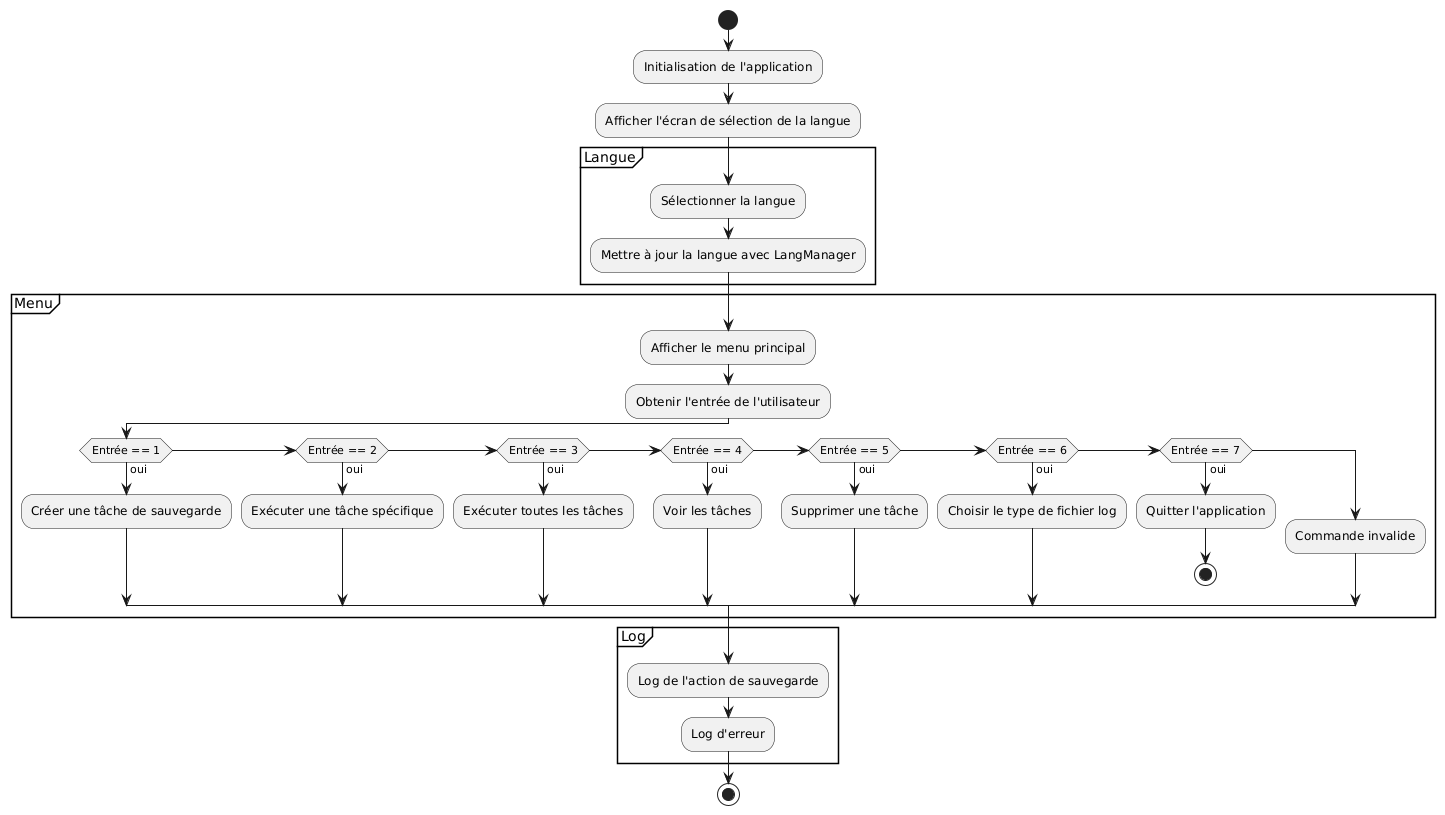

The diagram above was rendered by PlantUML. Its source (embedded in the PNG):
@startuml
start

:Initialisation de l'application;
:Afficher l'écran de sélection de la langue;

partition Langue {
    :Sélectionner la langue;
    :Mettre à jour la langue avec LangManager;
}

partition Menu {
    :Afficher le menu principal;
    :Obtenir l'entrée de l'utilisateur;

    if (Entrée == 1) then (oui)
        :Créer une tâche de sauvegarde;
    else if (Entrée == 2) then (oui)
        :Exécuter une tâche spécifique;
    else if (Entrée == 3) then (oui)
        :Exécuter toutes les tâches;
    else if (Entrée == 4) then (oui)
        :Voir les tâches;
    else if (Entrée == 5) then (oui)
        :Supprimer une tâche;
    else if (Entrée == 6) then (oui)
        :Choisir le type de fichier log;
    else if (Entrée == 7) then (oui)
        :Quitter l'application;
        stop
    else
        :Commande invalide;
    endif
}

partition Log {
    :Log de l'action de sauvegarde;
    :Log d'erreur;
}

stop
@enduml